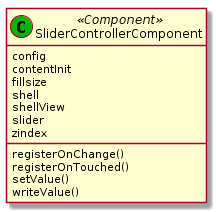

The diagram above was rendered by PlantUML. Its source (embedded in the PNG):
@startuml SliderControllerComponent 
class "SliderControllerComponent" as slider <<(C,#00b500) Component>>{
    config
    contentInit
    fillsize
    shell
    shellView
    slider
    zindex
    registerOnChange()
    registerOnTouched()
    setValue()
    writeValue()
}
@enduml